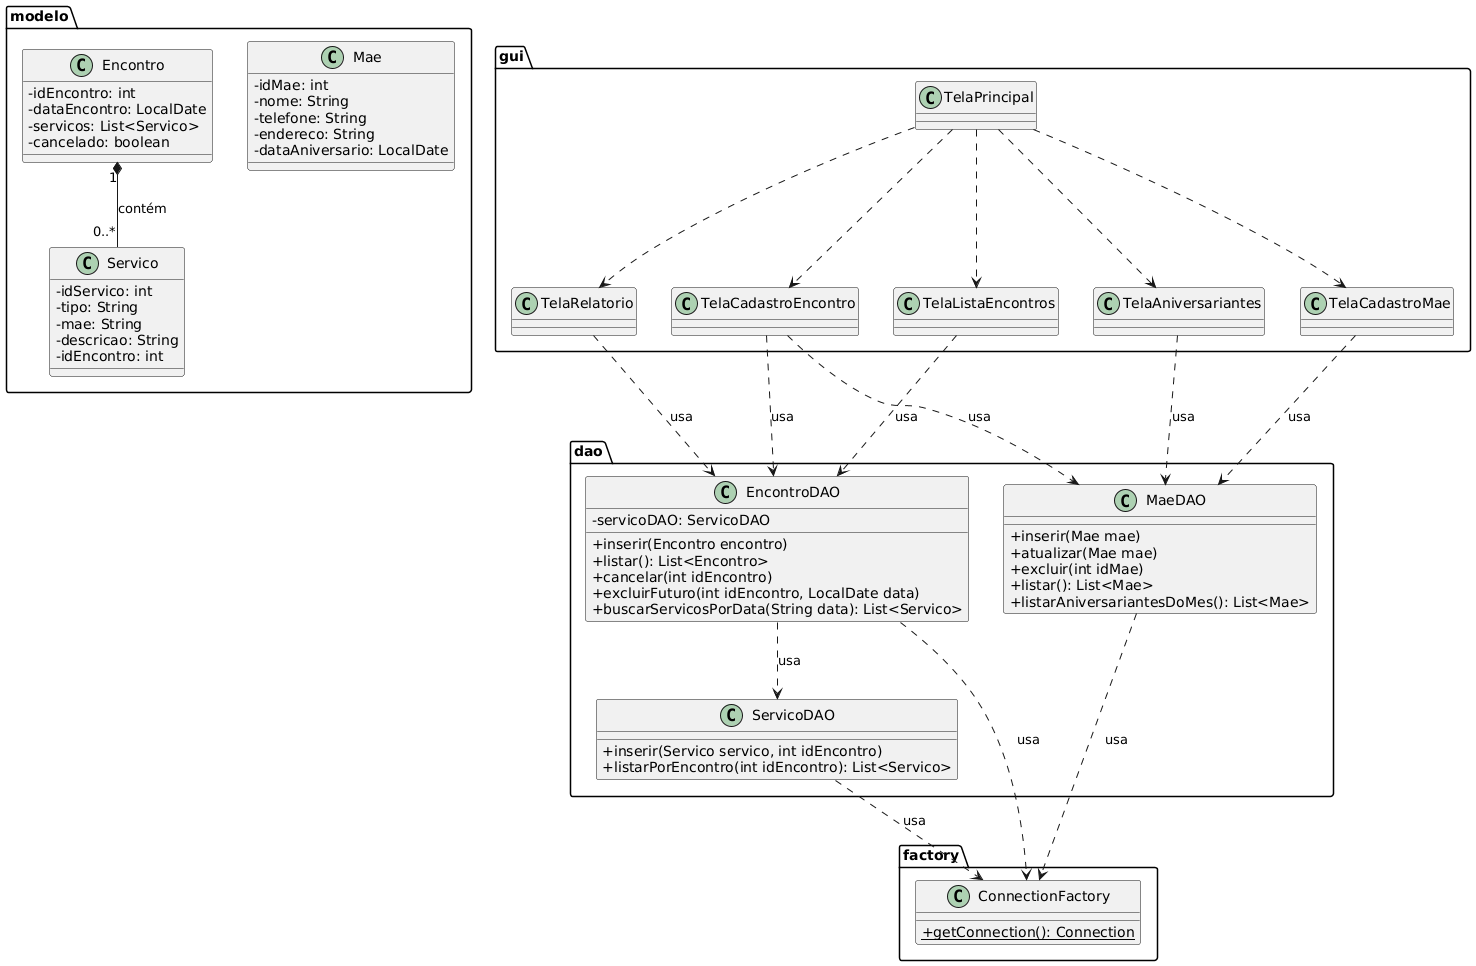

The diagram above was rendered by PlantUML. Its source (embedded in the PNG):
@startuml
skinparam classAttributeIconSize 0

package modelo {
  class Mae {
    -idMae: int
    -nome: String
    -telefone: String
    -endereco: String
    -dataAniversario: LocalDate
  }

  class Encontro {
    -idEncontro: int
    -dataEncontro: LocalDate
    -servicos: List<Servico>
    -cancelado: boolean
  }

  class Servico {
    -idServico: int
    -tipo: String
    -mae: String
    -descricao: String
    -idEncontro: int
  }
}

package dao {
  class MaeDAO {
    +inserir(Mae mae)
    +atualizar(Mae mae)
    +excluir(int idMae)
    +listar(): List<Mae>
    +listarAniversariantesDoMes(): List<Mae>
  }

  class EncontroDAO {
    -servicoDAO: ServicoDAO
    +inserir(Encontro encontro)
    +listar(): List<Encontro>
    +cancelar(int idEncontro)
    +excluirFuturo(int idEncontro, LocalDate data)
    +buscarServicosPorData(String data): List<Servico>
  }

  class ServicoDAO {
    +inserir(Servico servico, int idEncontro)
    +listarPorEncontro(int idEncontro): List<Servico>
  }
}

package factory {
  class ConnectionFactory {
    {static} +getConnection(): Connection
  }
}

package gui {
  class TelaPrincipal
  class TelaCadastroMae
  class TelaCadastroEncontro
  class TelaListaEncontros
  class TelaAniversariantes
  class TelaRelatorio
}

' Relacionamentos
Encontro "1" *-- "0..*" Servico : contém
EncontroDAO ..> ServicoDAO : usa
EncontroDAO ..> ConnectionFactory : usa
MaeDAO ..> ConnectionFactory : usa
ServicoDAO ..> ConnectionFactory : usa

gui.TelaCadastroMae ..> dao.MaeDAO : usa
gui.TelaCadastroEncontro ..> dao.EncontroDAO : usa
gui.TelaCadastroEncontro ..> dao.MaeDAO : usa
gui.TelaListaEncontros ..> dao.EncontroDAO : usa
gui.TelaAniversariantes ..> dao.MaeDAO : usa
gui.TelaRelatorio ..> dao.EncontroDAO : usa

gui.TelaPrincipal ..> gui.TelaCadastroMae
gui.TelaPrincipal ..> gui.TelaCadastroEncontro
gui.TelaPrincipal ..> gui.TelaListaEncontros
gui.TelaPrincipal ..> gui.TelaAniversariantes
gui.TelaPrincipal ..> gui.TelaRelatorio
@enduml